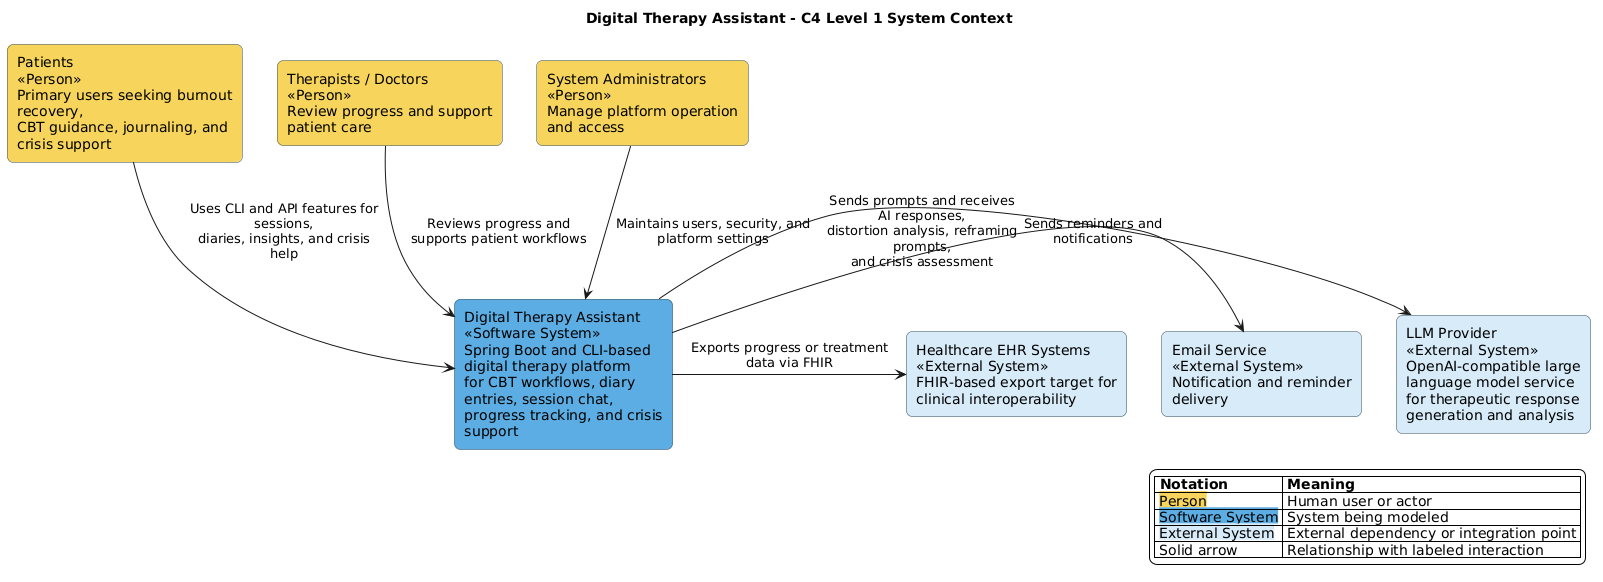

The diagram above was rendered by PlantUML. Its source (embedded in the PNG):
@startuml
title Digital Therapy Assistant - C4 Level 1 System Context

skinparam shadowing false
skinparam backgroundColor white
skinparam defaultFontName Arial
skinparam packageStyle rectangle
skinparam wrapWidth 220
skinparam maxMessageSize 200
skinparam rectangle {
  RoundCorner 12
  BorderColor #2F4858
}
skinparam person {
  BorderColor #2F4858
  BackgroundColor #F6D55C
}

rectangle "Patients\n<<Person>>\nPrimary users seeking burnout recovery,\nCBT guidance, journaling, and crisis support" as patient #F6D55C
rectangle "Therapists / Doctors\n<<Person>>\nReview progress and support patient care" as therapist #F6D55C
rectangle "System Administrators\n<<Person>>\nManage platform operation and access" as admin #F6D55C

rectangle "Digital Therapy Assistant\n<<Software System>>\nSpring Boot and CLI-based digital therapy platform\nfor CBT workflows, diary entries, session chat,\nprogress tracking, and crisis support" as dta #5DADE2

rectangle "LLM Provider\n<<External System>>\nOpenAI-compatible large language model service\nfor therapeutic response generation and analysis" as llm #D6EAF8
rectangle "Email Service\n<<External System>>\nNotification and reminder delivery" as email #D6EAF8
rectangle "Healthcare EHR Systems\n<<External System>>\nFHIR-based export target for clinical interoperability" as ehr #D6EAF8

patient -down-> dta : Uses CLI and API features for sessions,\ndiaries, insights, and crisis help
therapist -down-> dta : Reviews progress and supports patient workflows
admin -down-> dta : Maintains users, security, and platform settings

dta -right-> llm : Sends prompts and receives AI responses,\ndistortion analysis, reframing prompts,\nand crisis assessment
dta -right-> email : Sends reminders and notifications
dta -right-> ehr : Exports progress or treatment data via FHIR

legend right
|= Notation |= Meaning |
| <back:#F6D55C>Person</back> | Human user or actor |
| <back:#5DADE2>Software System</back> | System being modeled |
| <back:#D6EAF8>External System</back> | External dependency or integration point |
| Solid arrow | Relationship with labeled interaction |
endlegend
@enduml